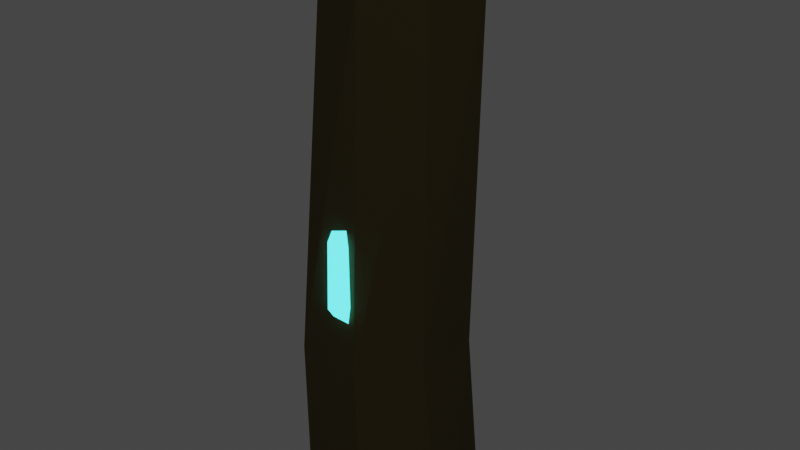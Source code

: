 # Source: TreeFantasy1.blend  (saved by Blender 2.80.55; exported with 4.5.12 LTS)
import bpy
from mathutils import Matrix  # noqa: F401  (used for matrix-valued properties, if any)

bpy.ops.wm.read_factory_settings(use_empty=True)
scene = bpy.context.scene
scene.name = 'Scene'

# ---- collections
col_collection = bpy.data.collections.new('Collection'); scene.collection.children.link(col_collection)

# ---- materials (node trees are filled in below, after node groups)
mat_wood = bpy.data.materials.new('Wood')
mat_wood.use_transparent_shadow = False
mat_wood.roughness = 0.25
mat_leaves = bpy.data.materials.new('Leaves')
mat_leaves.use_transparent_shadow = False
mat_leaves.roughness = 0.25
mat_red = bpy.data.materials.new('Red')
mat_red.use_transparent_shadow = False
mat_red.roughness = 0.25
mat_blue = bpy.data.materials.new('Blue')
mat_blue.use_transparent_shadow = False
mat_blue.roughness = 0.25

# ---- material node trees
mat_wood.use_nodes = True; mat_wood.node_tree.nodes.clear()
_N = mat_wood.node_tree.nodes; _L = mat_wood.node_tree.links
n0 = _N.new('ShaderNodeOutputMaterial'); n0.name = 'Material Output'; n0.location = (300, 300)
n1 = _N.new('ShaderNodeBsdfPrincipled'); n1.name = 'Principled BSDF'; n1.location = (10, 300)
n1.distribution = 'GGX'
n1.subsurface_method = 'BURLEY'
n1.inputs[0].default_value = (0.07324, 0.05459, 0.01523, 1.0)
n1.inputs[2].default_value = 1.0
n1.inputs[3].default_value = 1.45
_L.new(n1.outputs[0], n0.inputs[0])
n0.is_active_output = True
mat_leaves.use_nodes = True; mat_leaves.node_tree.nodes.clear()
_N = mat_leaves.node_tree.nodes; _L = mat_leaves.node_tree.links
n0 = _N.new('ShaderNodeOutputMaterial'); n0.name = 'Material Output'; n0.location = (300, 300)
n1 = _N.new('ShaderNodeBsdfPrincipled'); n1.name = 'Principled BSDF'; n1.location = (10, 300)
n1.distribution = 'GGX'
n1.subsurface_method = 'BURLEY'
n1.inputs[0].default_value = (0.02205, 0.1329, 0.02435, 1.0)
n1.inputs[2].default_value = 1.0
n1.inputs[3].default_value = 1.45
_L.new(n1.outputs[0], n0.inputs[0])
n0.is_active_output = True
mat_red.use_nodes = True; mat_red.node_tree.nodes.clear()
_N = mat_red.node_tree.nodes; _L = mat_red.node_tree.links
n0 = _N.new('ShaderNodeOutputMaterial'); n0.name = 'Material Output'; n0.location = (300, 300)
n1 = _N.new('ShaderNodeBsdfPrincipled'); n1.name = 'Principled BSDF'; n1.location = (10, 300)
n1.distribution = 'GGX'
n1.subsurface_method = 'BURLEY'
n1.inputs[0].default_value = (0.6038, 0.007515, 0.01818, 1.0)
n1.inputs[3].default_value = 1.45
_L.new(n1.outputs[0], n0.inputs[0])
n0.is_active_output = True
mat_blue.use_nodes = True; mat_blue.node_tree.nodes.clear()
_N = mat_blue.node_tree.nodes; _L = mat_blue.node_tree.links
n0 = _N.new('ShaderNodeOutputMaterial'); n0.name = 'Material Output'; n0.location = (300, 300)
n1 = _N.new('ShaderNodeEmission'); n1.name = 'Emission'; n1.location = (10, 300)
n1.inputs[0].default_value = (0.06944, 0.9153, 1.0, 1.0)
n1.inputs[1].default_value = 3.0
_L.new(n1.outputs[0], n0.inputs[0])
n0.is_active_output = True

# ---- world
world_world = bpy.data.worlds.new('World'); scene.world = world_world
world_world.use_nodes = True; world_world.node_tree.nodes.clear()
_N = world_world.node_tree.nodes; _L = world_world.node_tree.links
n0 = _N.new('ShaderNodeOutputWorld'); n0.name = 'World Output'; n0.location = (300, 300)
n1 = _N.new('ShaderNodeBackground'); n1.name = 'Background'; n1.location = (10, 300)
n1.inputs[0].default_value = (0.05088, 0.05088, 0.05088, 1.0)
_L.new(n1.outputs[0], n0.inputs[0])
n0.is_active_output = True
world_world.color = (0.05088, 0.05088, 0.05088)
world_world.use_sun_shadow = False
world_world.sun_shadow_jitter_overblur = 0.0

# ---- cameras
cam_camera = bpy.data.cameras.new('Camera')
cam_camera.clip_end = 100.0
cam_camera.ortho_scale = 7.314
cam_camera.dof.focus_distance = 0.0
cam_camera.dof.aperture_fstop = 128.0

# ---- lights
light_light = bpy.data.lights.new('Light', 'POINT')
light_light.transmission_factor = 0.0
light_light.cutoff_distance = 30.0
light_light.energy = 1000.0
light_light.shadow_buffer_clip_start = 1.001
light_light.shadow_soft_size = 0.1
light_light.shadow_maximum_resolution = 0.006
light_light.use_absolute_resolution = True

# ---- meshes
me_cylinder = bpy.data.meshes.new('Cylinder')
me_cylinder.from_pydata([(0.2458, 0.592, -0.9957), (0.0, 1.0, 0.6024), (0.511, 0.2014, -0.9957), (0.7818, 0.6235, 0.6024), (0.371, -0.2494, -0.9957), (0.9749, -0.2225, 0.6024), (-0.06878, -0.421, -0.9957), (0.4339, -0.901, 0.6024), (-0.4771, -0.1841, -0.9957), (-0.4339, -0.901, 0.6024), (-0.5466, 0.2827, -0.9957), (-0.9749, -0.2225, 0.6024), (-0.2248, 0.6281, -0.9957), (-0.7818, 0.6235, 0.6024), (0.4279, 0.69, -0.3248), (-0.1897, 0.8254, 0.1922), (0.4915, 0.5694, 0.1922), (0.873, 0.2308, -0.3248), (0.4937, -0.1229, 0.1922), (0.7915, -0.4036, -0.3248), (0.09249, -0.7301, 0.1922), (0.2447, -0.7354, -0.3248), (-0.6324, -0.795, 0.1922), (-0.3556, -0.6627, -0.3248), (-1.135, -0.2687, 0.1922), (-0.5574, 0.09217, -0.3248), (-0.8146, 0.4525, 0.1922), (-0.2087, 0.6283, -0.3248), (-0.05597, 0.6082, -0.3831), (-4.235, 0.4138, -0.8118), (0.3067, 0.6422, -0.4515), (-3.932, 0.1695, -0.8743), (0.5682, 0.178, -0.4951), (-3.856, -0.427, -0.8932), (0.4013, -0.4515, -0.4812), (-4.063, -0.9266, -0.8541), (0.3175, -0.4899, -0.4233), (-4.398, -0.953, -0.7866), (-0.1029, -0.4637, -0.3642), (-4.609, -0.4864, -0.7414), (-0.2467, 0.1014, -0.3415), (-4.536, 0.1218, -0.7526), (-0.05597, 0.6082, -0.3831), (0.3067, 0.6422, -0.4515), (-4.37, -8.483e-09, -0.5661), (-2.524, -1.325, -0.6792), (-5.027, -2.171, -0.6918), (-6.535, 0.06532, -0.6967), (-4.955, 1.945, -0.6817), (-2.411, 1.424, -0.647), (-3.621, -2.303, -0.9932), (-6.329, -1.424, -0.9932), (-6.329, 1.424, -0.9932), (-3.621, 2.303, -0.9932), (-1.948, -8.483e-09, -0.9932), (-4.37, -8.483e-09, -1.188), (-0.009072, 1.12, -0.6671), (3.076, -0.8992, -0.8265), (-1.086, -2.581, -0.8767), (-3.448, 1.224, -0.8746), (-0.7493, 3.36, -0.8809), (2.901, 3.214, -0.8706), (1.033, -2.35, -1.362), (-2.671, -0.6029, -1.334), (-2.294, 3.402, -1.324), (1.136, 4.343, -1.346), (3.272, 0.9976, -1.327), (-0.009072, 1.12, -1.655), (-2.113, 0.2015, -0.577), (-1.882, 0.304, -0.6215), (-1.764, 0.06015, -0.6633), (-1.894, -0.3515, -0.6715), (-2.072, -0.5708, -0.6362), (-2.258, -0.5135, -0.5922), (-2.283, -0.1703, -0.5635), (2.964, 1.938, -1.215), (4.201, 1.05, -1.29), (2.524, 0.483, -1.299), (1.513, 1.982, -1.302), (2.572, 3.241, -1.292), (4.277, 2.892, -1.269), (3.466, 0.3945, -1.501), (1.651, 0.9841, -1.501), (1.651, 2.892, -1.501), (3.466, 3.481, -1.501), (4.587, 1.938, -1.501), (2.964, 1.938, -1.631), (1.887, 0.3478, -0.764), (2.183, 0.2519, -0.7676), (2.293, 0.6487, -0.7348), (2.027, 0.6614, -0.7213), (1.854, 0.503, -0.7309), (2.019, 0.2519, -0.7333), (2.25, 0.3478, -0.7333), (2.101, 0.503, -0.7203), (1.887, 0.6582, -0.7556), (2.183, 0.6959, -0.7676), (2.244, 0.4889, -0.7673), (2.101, 0.503, -0.7864), (3.595, 1.789, -1.239), (3.86, 1.703, -1.242), (3.958, 2.058, -1.213), (3.72, 2.07, -1.201), (3.565, 1.928, -1.209), (3.714, 1.703, -1.212), (3.92, 1.789, -1.212), (3.787, 1.928, -1.2), (3.595, 2.067, -1.232), (3.86, 2.101, -1.242), (3.915, 1.915, -1.242), (3.787, 1.928, -1.259), (-1.691, -0.2086, -0.7884), (-1.389, -0.3068, -0.7922), (-1.277, 0.09911, -0.7586), (-1.548, 0.1121, -0.7448), (-1.726, -0.0499, -0.7546), (-1.556, -0.3068, -0.757), (-1.321, -0.2086, -0.757), (-1.473, -0.0499, -0.7437), (-1.691, 0.1089, -0.7799), (-1.389, 0.1474, -0.7922), (-1.327, -0.06434, -0.7918), (-1.473, -0.0499, -0.8114), (-3.991, 0.1484, -0.5769), (-3.69, 0.05032, -0.5806), (-3.577, 0.4562, -0.5471), (-3.849, 0.4692, -0.5332), (-4.026, 0.3072, -0.543), (-3.856, 0.05032, -0.5455), (-3.621, 0.1484, -0.5455), (-3.773, 0.3072, -0.5322), (-3.991, 0.4659, -0.5683), (-3.69, 0.5045, -0.5806), (-3.627, 0.2927, -0.5803), (-3.773, 0.3072, -0.5998)], [(42, 43)], [(15, 1, 3, 16), (16, 3, 5, 18), (18, 5, 7, 20), (20, 7, 9, 22), (22, 9, 11, 24), (3, 1, 13, 11, 9, 7, 5), (24, 11, 13, 26), (26, 13, 1, 15), (0, 2, 4, 6, 8, 10, 12), (12, 27, 14, 0), (27, 26, 15, 14), (10, 25, 27, 12), (25, 24, 26, 27), (8, 23, 25, 10), (23, 22, 24, 25), (6, 21, 23, 8), (21, 20, 22, 23), (4, 19, 21, 6), (19, 18, 20, 21), (2, 17, 19, 4), (17, 16, 18, 19), (0, 14, 17, 2), (14, 15, 16, 17), (68, 29, 31, 69), (69, 31, 33, 70), (70, 33, 35, 71), (71, 35, 37, 72), (72, 37, 39, 73), (31, 29, 41, 39, 37, 35, 33), (73, 39, 41, 74), (74, 41, 29, 68), (28, 30, 32, 34, 36, 38, 40), (44, 45, 46), (45, 44, 49), (44, 46, 47), (44, 47, 48), (44, 48, 49), (45, 49, 54), (46, 45, 50), (47, 46, 51), (48, 47, 52), (49, 48, 53), (45, 54, 50), (46, 50, 51), (47, 51, 52), (48, 52, 53), (49, 53, 54), (50, 54, 55), (51, 50, 55), (52, 51, 55), (53, 52, 55), (54, 53, 55), (56, 57, 58), (57, 56, 61), (56, 58, 59), (56, 59, 60), (56, 60, 61), (57, 61, 66), (58, 57, 62), (59, 58, 63), (60, 59, 64), (61, 60, 65), (57, 66, 62), (58, 62, 63), (59, 63, 64), (60, 64, 65), (61, 65, 66), (62, 66, 67), (63, 62, 67), (64, 63, 67), (65, 64, 67), (66, 65, 67), (40, 74, 68, 28), (38, 73, 74, 40), (36, 72, 73, 38), (34, 71, 72, 36), (32, 70, 71, 34), (30, 69, 70, 32), (28, 68, 69, 30), (75, 76, 77), (76, 75, 80), (75, 77, 78), (75, 78, 79), (75, 79, 80), (76, 80, 85), (77, 76, 81), (78, 77, 82), (79, 78, 83), (80, 79, 84), (76, 85, 81), (77, 81, 82), (78, 82, 83), (79, 83, 84), (80, 84, 85), (81, 85, 86), (82, 81, 86), (83, 82, 86), (84, 83, 86), (85, 84, 86), (94, 90, 89), (93, 94, 89), (94, 93, 92), (94, 91, 90), (93, 89, 97), (94, 92, 91), (92, 93, 88), (91, 92, 87), (90, 91, 95), (89, 90, 96), (93, 97, 88), (92, 88, 87), (91, 87, 95), (90, 95, 96), (89, 96, 97), (88, 97, 98), (87, 88, 98), (95, 87, 98), (96, 95, 98), (97, 96, 98), (106, 102, 101), (105, 106, 101), (106, 105, 104), (106, 103, 102), (105, 101, 109), (106, 104, 103), (104, 105, 100), (103, 104, 99), (102, 103, 107), (101, 102, 108), (105, 109, 100), (104, 100, 99), (103, 99, 107), (102, 107, 108), (101, 108, 109), (100, 109, 110), (99, 100, 110), (107, 99, 110), (108, 107, 110), (109, 108, 110), (118, 114, 113), (117, 118, 113), (118, 117, 116), (118, 115, 114), (117, 113, 121), (118, 116, 115), (116, 117, 112), (115, 116, 111), (114, 115, 119), (113, 114, 120), (117, 121, 112), (116, 112, 111), (115, 111, 119), (114, 119, 120), (113, 120, 121), (112, 121, 122), (111, 112, 122), (119, 111, 122), (120, 119, 122), (121, 120, 122), (130, 126, 125), (129, 130, 125), (130, 129, 128), (130, 127, 126), (129, 125, 133), (130, 128, 127), (128, 129, 124), (127, 128, 123), (126, 127, 131), (125, 126, 132), (129, 133, 124), (128, 124, 123), (127, 123, 131), (126, 131, 132), (125, 132, 133), (124, 133, 134), (123, 124, 134), (131, 123, 134), (132, 131, 134), (133, 132, 134)])
me_cylinder.polygons.foreach_set('material_index', [0, 0, 0, 0, 0, 0, 0, 0, 0, 0, 0, 0, 0, 0, 0, 0, 0, 0, 0, 0, 0, 0, 0, 0, 0, 0, 0, 0, 0, 0, 0, 0, 1, 1, 1, 1, 1, 1, 1, 1, 1, 1, 1, 1, 1, 1, 1, 1, 1, 1, 1, 1, 1, 1, 1, 1, 1, 1, 1, 1, 1, 1, 1, 1, 1, 1, 1, 1, 1, 1, 1, 1, 0, 0, 0, 0, 0, 0, 0, 1, 1, 1, 1, 1, 1, 1, 1, 1, 1, 1, 1, 1, 1, 1, 1, 1, 1, 1, 1, 2, 2, 2, 2, 2, 2, 2, 2, 2, 2, 2, 2, 2, 2, 2, 2, 2, 2, 2, 2, 2, 2, 2, 2, 2, 2, 2, 2, 2, 2, 2, 2, 2, 2, 2, 2, 2, 2, 2, 2, 2, 2, 2, 2, 2, 2, 2, 2, 2, 2, 2, 2, 2, 2, 2, 2, 2, 2, 2, 2, 2, 2, 2, 2, 2, 2, 2, 2, 2, 2, 2, 2, 2, 2, 2, 2, 2, 2, 2, 2])
_uv = me_cylinder.uv_layers.new(name='UVMap')
_uv.uv.foreach_set('vector', [1.0, 0.8333, 1.0, 1.0, 0.8571, 1.0, 0.8571, 0.8333, 0.8571, 0.8333, 0.8571, 1.0, 0.7143, 1.0, 0.7143, 0.8333, 0.7143, 0.8333, 0.7143, 1.0, 0.5714, 1.0, 0.5714, 0.8333, 0.5714, 0.8333, 0.5714, 1.0, 0.4286, 1.0, 0.4286, 0.8333, 0.4286, 0.8333, 0.4286, 1.0, 0.2857, 1.0, 0.2857, 0.8333, 0.4376, 0.3996, 0.25, 0.49, 0.06236, 0.3996, 0.01602, 0.1966, 0.1459, 0.03377, 0.3541, 0.03377, 0.484, 0.1966, 0.2857, 0.8333, 0.2857, 1.0, 0.1429, 1.0, 0.1429, 0.8333, 0.1429, 0.8333, 0.1429, 1.0, 2.98e-08, 1.0, 2.98e-08, 0.8333, 0.75, 0.49, 0.9376, 0.3996, 0.984, 0.1966, 0.8541, 0.03377, 0.6459, 0.03377, 0.516, 0.1966, 0.5624, 0.3996, 0.1429, 0.5, 0.1429, 0.6667, 2.98e-08, 0.6667, 2.98e-08, 0.5, 0.1429, 0.6667, 0.1429, 0.8333, 2.98e-08, 0.8333, 2.98e-08, 0.6667, 0.2857, 0.5, 0.2857, 0.6667, 0.1429, 0.6667, 0.1429, 0.5, 0.2857, 0.6667, 0.2857, 0.8333, 0.1429, 0.8333, 0.1429, 0.6667, 0.4286, 0.5, 0.4286, 0.6667, 0.2857, 0.6667, 0.2857, 0.5, 0.4286, 0.6667, 0.4286, 0.8333, 0.2857, 0.8333, 0.2857, 0.6667, 0.5714, 0.5, 0.5714, 0.6667, 0.4286, 0.6667, 0.4286, 0.5, 0.5714, 0.6667, 0.5714, 0.8333, 0.4286, 0.8333, 0.4286, 0.6667, 0.7143, 0.5, 0.7143, 0.6667, 0.5714, 0.6667, 0.5714, 0.5, 0.7143, 0.6667, 0.7143, 0.8333, 0.5714, 0.8333, 0.5714, 0.6667, 0.8571, 0.5, 0.8571, 0.6667, 0.7143, 0.6667, 0.7143, 0.5, 0.8571, 0.6667, 0.8571, 0.8333, 0.7143, 0.8333, 0.7143, 0.6667, 1.0, 0.5, 1.0, 0.6667, 0.8571, 0.6667, 0.8571, 0.5, 1.0, 0.6667, 1.0, 0.8333, 0.8571, 0.8333, 0.8571, 0.6667, 1.0, 0.75, 1.0, 1.0, 0.8571, 1.0, 0.8571, 0.75, 0.8571, 0.75, 0.8571, 1.0, 0.7143, 1.0, 0.7143, 0.75, 0.7143, 0.75, 0.7143, 1.0, 0.5714, 1.0, 0.5714, 0.75, 0.5714, 0.75, 0.5714, 1.0, 0.4286, 1.0, 0.4286, 0.75, 0.4286, 0.75, 0.4286, 1.0, 0.2857, 1.0, 0.2857, 0.75, 0.9376, 0.3996, 0.75, 0.49, 0.5624, 0.3996, 0.516, 0.1966, 0.6459, 0.03377, 0.8541, 0.03377, 0.984, 0.1966, 0.2857, 0.75, 0.2857, 1.0, 0.1429, 1.0, 0.1429, 0.75, 0.1429, 0.75, 0.1429, 1.0, 2.98e-08, 1.0, 2.98e-08, 0.75, 0.25, 0.49, 0.4376, 0.3996, 0.484, 0.1966, 0.3541, 0.03377, 0.1459, 0.03377, 0.01602, 0.1966, 0.06236, 0.3996, 0.8182, 0.0, 0.7273, 0.1575, 0.9091, 0.1575, 0.7273, 0.1575, 0.6364, 0.0, 0.5455, 0.1575, 0.09091, 0.0, 0.0, 0.1575, 0.1818, 0.1575, 0.2727, 0.0, 0.1818, 0.1575, 0.3636, 0.1575, 0.4545, 0.0, 0.3636, 0.1575, 0.5455, 0.1575, 0.7273, 0.1575, 0.5455, 0.1575, 0.6364, 0.3149, 0.9091, 0.1575, 0.7273, 0.1575, 0.8182, 0.3149, 0.1818, 0.1575, 0.0, 0.1575, 0.09091, 0.3149, 0.3636, 0.1575, 0.1818, 0.1575, 0.2727, 0.3149, 0.5455, 0.1575, 0.3636, 0.1575, 0.4545, 0.3149, 0.7273, 0.1575, 0.6364, 0.3149, 0.8182, 0.3149, 0.9091, 0.1575, 0.8182, 0.3149, 1.0, 0.3149, 0.1818, 0.1575, 0.09091, 0.3149, 0.2727, 0.3149, 0.3636, 0.1575, 0.2727, 0.3149, 0.4545, 0.3149, 0.5455, 0.1575, 0.4545, 0.3149, 0.6364, 0.3149, 0.8182, 0.3149, 0.6364, 0.3149, 0.7273, 0.4724, 1.0, 0.3149, 0.8182, 0.3149, 0.9091, 0.4724, 0.2727, 0.3149, 0.09091, 0.3149, 0.1818, 0.4724, 0.4545, 0.3149, 0.2727, 0.3149, 0.3636, 0.4724, 0.6364, 0.3149, 0.4545, 0.3149, 0.5455, 0.4724, 0.8182, 0.0, 0.7273, 0.1575, 0.9091, 0.1575, 0.7273, 0.1575, 0.6364, 0.0, 0.5455, 0.1575, 0.09091, 0.0, 0.0, 0.1575, 0.1818, 0.1575, 0.2727, 0.0, 0.1818, 0.1575, 0.3636, 0.1575, 0.4545, 0.0, 0.3636, 0.1575, 0.5455, 0.1575, 0.7273, 0.1575, 0.5455, 0.1575, 0.6364, 0.3149, 0.9091, 0.1575, 0.7273, 0.1575, 0.8182, 0.3149, 0.1818, 0.1575, 0.0, 0.1575, 0.09091, 0.3149, 0.3636, 0.1575, 0.1818, 0.1575, 0.2727, 0.3149, 0.5455, 0.1575, 0.3636, 0.1575, 0.4545, 0.3149, 0.7273, 0.1575, 0.6364, 0.3149, 0.8182, 0.3149, 0.9091, 0.1575, 0.8182, 0.3149, 1.0, 0.3149, 0.1818, 0.1575, 0.09091, 0.3149, 0.2727, 0.3149, 0.3636, 0.1575, 0.2727, 0.3149, 0.4545, 0.3149, 0.5455, 0.1575, 0.4545, 0.3149, 0.6364, 0.3149, 0.8182, 0.3149, 0.6364, 0.3149, 0.7273, 0.4724, 1.0, 0.3149, 0.8182, 0.3149, 0.9091, 0.4724, 0.2727, 0.3149, 0.09091, 0.3149, 0.1818, 0.4724, 0.4545, 0.3149, 0.2727, 0.3149, 0.3636, 0.4724, 0.6364, 0.3149, 0.4545, 0.3149, 0.5455, 0.4724, 0.1429, 0.5, 0.1429, 0.75, 2.98e-08, 0.75, 2.98e-08, 0.5, 0.2857, 0.5, 0.2857, 0.75, 0.1429, 0.75, 0.1429, 0.5, 0.4286, 0.5, 0.4286, 0.75, 0.2857, 0.75, 0.2857, 0.5, 0.5714, 0.5, 0.5714, 0.75, 0.4286, 0.75, 0.4286, 0.5, 0.7143, 0.5, 0.7143, 0.75, 0.5714, 0.75, 0.5714, 0.5, 0.8571, 0.5, 0.8571, 0.75, 0.7143, 0.75, 0.7143, 0.5, 1.0, 0.5, 1.0, 0.75, 0.8571, 0.75, 0.8571, 0.5, 0.8182, 0.0, 0.7273, 0.1575, 0.9091, 0.1575, 0.7273, 0.1575, 0.6364, 0.0, 0.5455, 0.1575, 0.09091, 0.0, 0.0, 0.1575, 0.1818, 0.1575, 0.2727, 0.0, 0.1818, 0.1575, 0.3636, 0.1575, 0.4545, 0.0, 0.3636, 0.1575, 0.5455, 0.1575, 0.7273, 0.1575, 0.5455, 0.1575, 0.6364, 0.3149, 0.9091, 0.1575, 0.7273, 0.1575, 0.8182, 0.3149, 0.1818, 0.1575, 0.0, 0.1575, 0.09091, 0.3149, 0.3636, 0.1575, 0.1818, 0.1575, 0.2727, 0.3149, 0.5455, 0.1575, 0.3636, 0.1575, 0.4545, 0.3149, 0.7273, 0.1575, 0.6364, 0.3149, 0.8182, 0.3149, 0.9091, 0.1575, 0.8182, 0.3149, 1.0, 0.3149, 0.1818, 0.1575, 0.09091, 0.3149, 0.2727, 0.3149, 0.3636, 0.1575, 0.2727, 0.3149, 0.4545, 0.3149, 0.5455, 0.1575, 0.4545, 0.3149, 0.6364, 0.3149, 0.8182, 0.3149, 0.6364, 0.3149, 0.7273, 0.4724, 1.0, 0.3149, 0.8182, 0.3149, 0.9091, 0.4724, 0.2727, 0.3149, 0.09091, 0.3149, 0.1818, 0.4724, 0.4545, 0.3149, 0.2727, 0.3149, 0.3636, 0.4724, 0.6364, 0.3149, 0.4545, 0.3149, 0.5455, 0.4724, 0.4545, 0.0, 0.3636, 0.1575, 0.5455, 0.1575, 0.7273, 0.1575, 0.6364, 0.0, 0.5455, 0.1575, 0.8182, 0.0, 0.7273, 0.1575, 0.9091, 0.1575, 0.2727, 0.0, 0.1818, 0.1575, 0.3636, 0.1575, 0.7273, 0.1575, 0.5455, 0.1575, 0.6364, 0.3149, 0.09091, 0.0, 0.0, 0.1575, 0.1818, 0.1575, 0.9091, 0.1575, 0.7273, 0.1575, 0.8182, 0.3149, 0.1818, 0.1575, 0.0, 0.1575, 0.09091, 0.3149, 0.3636, 0.1575, 0.1818, 0.1575, 0.2727, 0.3149, 0.5455, 0.1575, 0.3636, 0.1575, 0.4545, 0.3149, 0.7273, 0.1575, 0.6364, 0.3149, 0.8182, 0.3149, 0.9091, 0.1575, 0.8182, 0.3149, 1.0, 0.3149, 0.1818, 0.1575, 0.09091, 0.3149, 0.2727, 0.3149, 0.3636, 0.1575, 0.2727, 0.3149, 0.4545, 0.3149, 0.5455, 0.1575, 0.4545, 0.3149, 0.6364, 0.3149, 0.8182, 0.3149, 0.6364, 0.3149, 0.7273, 0.4724, 1.0, 0.3149, 0.8182, 0.3149, 0.9091, 0.4724, 0.2727, 0.3149, 0.09091, 0.3149, 0.1818, 0.4724, 0.4545, 0.3149, 0.2727, 0.3149, 0.3636, 0.4724, 0.6364, 0.3149, 0.4545, 0.3149, 0.5455, 0.4724, 0.4545, 0.0, 0.3636, 0.1575, 0.5455, 0.1575, 0.7273, 0.1575, 0.6364, 0.0, 0.5455, 0.1575, 0.8182, 0.0, 0.7273, 0.1575, 0.9091, 0.1575, 0.2727, 0.0, 0.1818, 0.1575, 0.3636, 0.1575, 0.7273, 0.1575, 0.5455, 0.1575, 0.6364, 0.3149, 0.09091, 0.0, 0.0, 0.1575, 0.1818, 0.1575, 0.9091, 0.1575, 0.7273, 0.1575, 0.8182, 0.3149, 0.1818, 0.1575, 0.0, 0.1575, 0.09091, 0.3149, 0.3636, 0.1575, 0.1818, 0.1575, 0.2727, 0.3149, 0.5455, 0.1575, 0.3636, 0.1575, 0.4545, 0.3149, 0.7273, 0.1575, 0.6364, 0.3149, 0.8182, 0.3149, 0.9091, 0.1575, 0.8182, 0.3149, 1.0, 0.3149, 0.1818, 0.1575, 0.09091, 0.3149, 0.2727, 0.3149, 0.3636, 0.1575, 0.2727, 0.3149, 0.4545, 0.3149, 0.5455, 0.1575, 0.4545, 0.3149, 0.6364, 0.3149, 0.8182, 0.3149, 0.6364, 0.3149, 0.7273, 0.4724, 1.0, 0.3149, 0.8182, 0.3149, 0.9091, 0.4724, 0.2727, 0.3149, 0.09091, 0.3149, 0.1818, 0.4724, 0.4545, 0.3149, 0.2727, 0.3149, 0.3636, 0.4724, 0.6364, 0.3149, 0.4545, 0.3149, 0.5455, 0.4724, 0.4545, 0.0, 0.3636, 0.1575, 0.5455, 0.1575, 0.7273, 0.1575, 0.6364, 0.0, 0.5455, 0.1575, 0.8182, 0.0, 0.7273, 0.1575, 0.9091, 0.1575, 0.2727, 0.0, 0.1818, 0.1575, 0.3636, 0.1575, 0.7273, 0.1575, 0.5455, 0.1575, 0.6364, 0.3149, 0.09091, 0.0, 0.0, 0.1575, 0.1818, 0.1575, 0.9091, 0.1575, 0.7273, 0.1575, 0.8182, 0.3149, 0.1818, 0.1575, 0.0, 0.1575, 0.09091, 0.3149, 0.3636, 0.1575, 0.1818, 0.1575, 0.2727, 0.3149, 0.5455, 0.1575, 0.3636, 0.1575, 0.4545, 0.3149, 0.7273, 0.1575, 0.6364, 0.3149, 0.8182, 0.3149, 0.9091, 0.1575, 0.8182, 0.3149, 1.0, 0.3149, 0.1818, 0.1575, 0.09091, 0.3149, 0.2727, 0.3149, 0.3636, 0.1575, 0.2727, 0.3149, 0.4545, 0.3149, 0.5455, 0.1575, 0.4545, 0.3149, 0.6364, 0.3149, 0.8182, 0.3149, 0.6364, 0.3149, 0.7273, 0.4724, 1.0, 0.3149, 0.8182, 0.3149, 0.9091, 0.4724, 0.2727, 0.3149, 0.09091, 0.3149, 0.1818, 0.4724, 0.4545, 0.3149, 0.2727, 0.3149, 0.3636, 0.4724, 0.6364, 0.3149, 0.4545, 0.3149, 0.5455, 0.4724, 0.4545, 0.0, 0.3636, 0.1575, 0.5455, 0.1575, 0.7273, 0.1575, 0.6364, 0.0, 0.5455, 0.1575, 0.8182, 0.0, 0.7273, 0.1575, 0.9091, 0.1575, 0.2727, 0.0, 0.1818, 0.1575, 0.3636, 0.1575, 0.7273, 0.1575, 0.5455, 0.1575, 0.6364, 0.3149, 0.09091, 0.0, 0.0, 0.1575, 0.1818, 0.1575, 0.9091, 0.1575, 0.7273, 0.1575, 0.8182, 0.3149, 0.1818, 0.1575, 0.0, 0.1575, 0.09091, 0.3149, 0.3636, 0.1575, 0.1818, 0.1575, 0.2727, 0.3149, 0.5455, 0.1575, 0.3636, 0.1575, 0.4545, 0.3149, 0.7273, 0.1575, 0.6364, 0.3149, 0.8182, 0.3149, 0.9091, 0.1575, 0.8182, 0.3149, 1.0, 0.3149, 0.1818, 0.1575, 0.09091, 0.3149, 0.2727, 0.3149, 0.3636, 0.1575, 0.2727, 0.3149, 0.4545, 0.3149, 0.5455, 0.1575, 0.4545, 0.3149, 0.6364, 0.3149, 0.8182, 0.3149, 0.6364, 0.3149, 0.7273, 0.4724, 1.0, 0.3149, 0.8182, 0.3149, 0.9091, 0.4724, 0.2727, 0.3149, 0.09091, 0.3149, 0.1818, 0.4724, 0.4545, 0.3149, 0.2727, 0.3149, 0.3636, 0.4724, 0.6364, 0.3149, 0.4545, 0.3149, 0.5455, 0.4724])
me_cylinder.materials.append(mat_wood)
me_cylinder.materials.append(mat_leaves)
me_cylinder.materials.append(mat_red)
me_cylinder.use_remesh_preserve_volume = False
me_cylinder.use_remesh_preserve_attributes = False
me_cylinder.use_mirror_vertex_groups = False
me_cylinder.update()
me_icosphere = bpy.data.meshes.new('Icosphere')
me_icosphere.from_pydata([(-0.1651, -0.04225, -2.027), (0.06814, -0.8462, -0.7449), (-0.1717, -0.8262, -0.8018), (-0.2891, 0.6709, 0.2102), (-0.1636, 0.8437, 0.2102), (0.06024, 0.8359, -0.5517), (0.06363, -0.8325, -0.03075), (-0.1566, -0.8168, -0.03989), (-0.2544, 0.7777, 0.8841), (-0.0306, 0.9019, -0.07628), (0.09493, 0.7291, -0.3701), (-0.1383, 0.08726, 1.649)], [], [(0, 1, 2), (1, 0, 5), (0, 2, 3), (0, 3, 4), (0, 4, 5), (1, 5, 10), (2, 1, 6), (3, 2, 7), (4, 3, 8), (5, 4, 9), (1, 10, 6), (2, 6, 7), (3, 7, 8), (4, 8, 9), (5, 9, 10), (6, 10, 11), (7, 6, 11), (8, 7, 11), (9, 8, 11), (10, 9, 11)])
_uv = me_icosphere.uv_layers.new(name='UVMap')
_uv.uv.foreach_set('vector', [0.8182, 0.0, 0.7273, 0.1575, 0.9091, 0.1575, 0.7273, 0.1575, 0.6364, 0.0, 0.5455, 0.1575, 0.09091, 0.0, 0.0, 0.1575, 0.1818, 0.1575, 0.2727, 0.0, 0.1818, 0.1575, 0.3636, 0.1575, 0.4545, 0.0, 0.3636, 0.1575, 0.5455, 0.1575, 0.7273, 0.1575, 0.5455, 0.1575, 0.6364, 0.3149, 0.9091, 0.1575, 0.7273, 0.1575, 0.8182, 0.3149, 0.1818, 0.1575, 0.0, 0.1575, 0.09091, 0.3149, 0.3636, 0.1575, 0.1818, 0.1575, 0.2727, 0.3149, 0.5455, 0.1575, 0.3636, 0.1575, 0.4545, 0.3149, 0.7273, 0.1575, 0.6364, 0.3149, 0.8182, 0.3149, 0.9091, 0.1575, 0.8182, 0.3149, 1.0, 0.3149, 0.1818, 0.1575, 0.09091, 0.3149, 0.2727, 0.3149, 0.3636, 0.1575, 0.2727, 0.3149, 0.4545, 0.3149, 0.5455, 0.1575, 0.4545, 0.3149, 0.6364, 0.3149, 0.8182, 0.3149, 0.6364, 0.3149, 0.7273, 0.4724, 1.0, 0.3149, 0.8182, 0.3149, 0.9091, 0.4724, 0.2727, 0.3149, 0.09091, 0.3149, 0.1818, 0.4724, 0.4545, 0.3149, 0.2727, 0.3149, 0.3636, 0.4724, 0.6364, 0.3149, 0.4545, 0.3149, 0.5455, 0.4724])
me_icosphere.materials.append(mat_blue)
me_icosphere.use_remesh_preserve_volume = False
me_icosphere.use_remesh_preserve_attributes = False
me_icosphere.use_mirror_vertex_groups = False
me_icosphere.update()
arm_armature = bpy.data.armatures.new('Armature')  # bones are not reproduced

# ---- objects
ob_light = bpy.data.objects.new('Light', light_light)
ob_camera = bpy.data.objects.new('Camera', cam_camera)
ob_cylinder = bpy.data.objects.new('Cylinder', me_cylinder)
ob_armature = bpy.data.objects.new('Armature', arm_armature)
ob_icosphere = bpy.data.objects.new('Icosphere', me_icosphere)

# ---- transforms, parenting, visibility, modifiers, constraints
ob_light.location = (12.18, -11.35, 5.904)
ob_light.rotation_euler = (0.6503, 0.05522, 1.866)
ob_light.lock_rotations_4d = False
ob_light.empty_display_type = 'ARROWS'
ob_light.color = (0.0, 0.0, 0.0, 0.0)
ob_light.lineart.crease_threshold = 0.0
ob_camera.location = (7.359, -6.926, 4.958)
ob_camera.rotation_euler = (1.109, 0.0, 0.8149)
ob_camera.lock_rotations_4d = False
ob_camera.empty_display_type = 'ARROWS'
ob_camera.color = (0.0, 0.0, 0.0, 0.0)
ob_camera.display_type = 'WIRE'
ob_camera.lineart.crease_threshold = 0.0
ob_cylinder.location = (0.0, 0.0, 0.0)
ob_cylinder.scale = (1.0, 1.0, -7.689)
ob_cylinder.lineart.crease_threshold = 0.0
ob_armature.location = (0.0, 0.0, 0.0)
ob_armature.lineart.crease_threshold = 0.0
ob_icosphere.location = (0.0, 0.0, 0.0)
ob_icosphere.lineart.crease_threshold = 0.0

# ---- collection membership
col_collection.objects.link(ob_light)
col_collection.objects.link(ob_camera)
col_collection.objects.link(ob_cylinder)
col_collection.objects.link(ob_armature)
col_collection.objects.link(ob_icosphere)

# ---- scene / render settings (as saved in the file)
scene.camera = ob_camera
scene.frame_start = 1; scene.frame_end = 250; scene.frame_set(1)
scene.render.engine = 'BLENDER_EEVEE_NEXT'
scene.cycles.use_denoising = False
scene.cycles.samples = 128
scene.cycles.sampling_pattern = 'TABULATED_SOBOL'
scene.cycles.use_adaptive_sampling = False
scene.cycles.use_light_tree = False
scene.view_settings.view_transform = 'Filmic'
bpy.context.view_layer.update()
